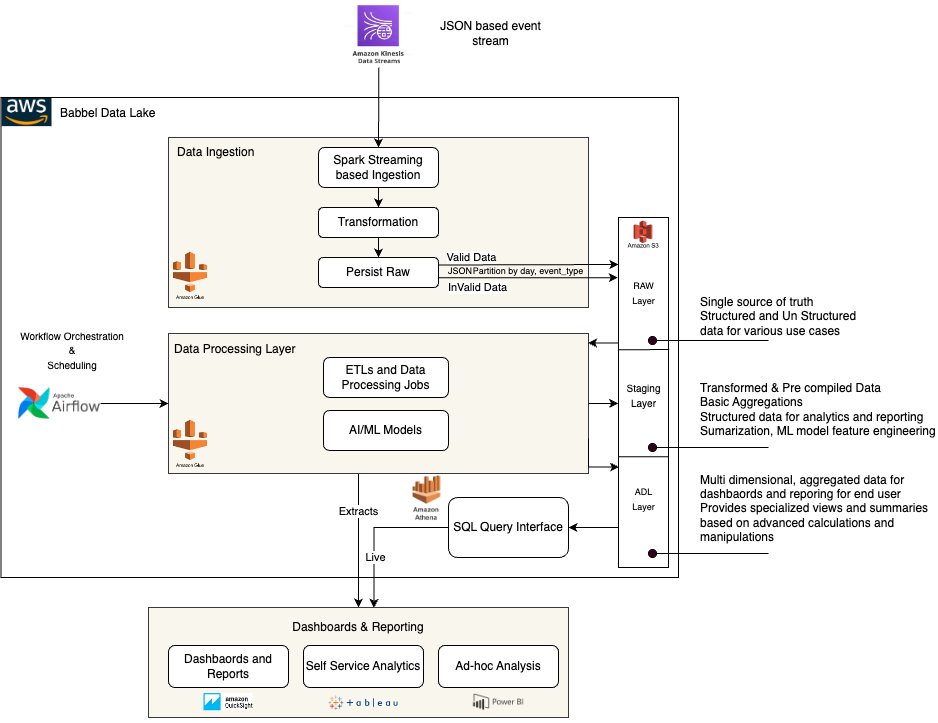

The diagram above was exported from draw.io. Its source (the exported page's mxGraphModel, read from the mxfile embedded in the PNG):
<mxGraphModel dx="1085" dy="653" grid="1" gridSize="10" guides="1" tooltips="1" connect="1" arrows="1" fold="1" page="1" pageScale="1" pageWidth="850" pageHeight="1100" math="0" shadow="0">
  <root>
    <mxCell id="0" />
    <mxCell id="1" parent="0" />
    <mxCell id="qQOR-sWK3vSR6voTUGWR-23" value="" style="rounded=0;whiteSpace=wrap;html=1;" parent="1" vertex="1">
      <mxGeometry x="12.5" y="280" width="677.5" height="480" as="geometry" />
    </mxCell>
    <mxCell id="ZoNVQdCe5XVF_K0Ryrzj-8" value="" style="rounded=0;whiteSpace=wrap;html=1;fillColor=#f9f7ed;strokeColor=#36393d;" parent="1" vertex="1">
      <mxGeometry x="180" y="320" width="420" height="170" as="geometry" />
    </mxCell>
    <mxCell id="ZoNVQdCe5XVF_K0Ryrzj-16" style="edgeStyle=orthogonalEdgeStyle;rounded=0;orthogonalLoop=1;jettySize=auto;html=1;exitX=0.5;exitY=1;exitDx=0;exitDy=0;entryX=0.5;entryY=0;entryDx=0;entryDy=0;" parent="1" source="ZoNVQdCe5XVF_K0Ryrzj-12" target="ZoNVQdCe5XVF_K0Ryrzj-14" edge="1">
      <mxGeometry relative="1" as="geometry" />
    </mxCell>
    <mxCell id="ZoNVQdCe5XVF_K0Ryrzj-12" value="Spark Streaming based Ingestion" style="rounded=1;whiteSpace=wrap;html=1;" parent="1" vertex="1">
      <mxGeometry x="330" y="330" width="120" height="40" as="geometry" />
    </mxCell>
    <mxCell id="ZoNVQdCe5XVF_K0Ryrzj-18" style="edgeStyle=orthogonalEdgeStyle;rounded=0;orthogonalLoop=1;jettySize=auto;html=1;exitX=0.5;exitY=1;exitDx=0;exitDy=0;entryX=0.5;entryY=0;entryDx=0;entryDy=0;" parent="1" source="ZoNVQdCe5XVF_K0Ryrzj-14" target="ZoNVQdCe5XVF_K0Ryrzj-17" edge="1">
      <mxGeometry relative="1" as="geometry" />
    </mxCell>
    <mxCell id="ZoNVQdCe5XVF_K0Ryrzj-14" value="Transformation" style="rounded=1;whiteSpace=wrap;html=1;" parent="1" vertex="1">
      <mxGeometry x="330" y="390" width="120" height="30" as="geometry" />
    </mxCell>
    <mxCell id="ZoNVQdCe5XVF_K0Ryrzj-25" style="edgeStyle=orthogonalEdgeStyle;rounded=0;orthogonalLoop=1;jettySize=auto;html=1;exitX=1;exitY=0.75;exitDx=0;exitDy=0;entryX=-0.012;entryY=0.172;entryDx=0;entryDy=0;entryPerimeter=0;" parent="1" source="ZoNVQdCe5XVF_K0Ryrzj-17" target="ZoNVQdCe5XVF_K0Ryrzj-24" edge="1">
      <mxGeometry relative="1" as="geometry">
        <mxPoint x="610" y="460" as="targetPoint" />
        <Array as="points">
          <mxPoint x="450" y="460" />
          <mxPoint x="629" y="460" />
        </Array>
      </mxGeometry>
    </mxCell>
    <mxCell id="ZoNVQdCe5XVF_K0Ryrzj-29" value="InValid Data" style="edgeLabel;html=1;align=center;verticalAlign=middle;resizable=0;points=[];" parent="ZoNVQdCe5XVF_K0Ryrzj-25" connectable="0" vertex="1">
      <mxGeometry x="-0.1512" y="2" relative="1" as="geometry">
        <mxPoint x="-36" y="11" as="offset" />
      </mxGeometry>
    </mxCell>
    <mxCell id="ZoNVQdCe5XVF_K0Ryrzj-17" value="Persist Raw" style="rounded=1;whiteSpace=wrap;html=1;" parent="1" vertex="1">
      <mxGeometry x="330" y="440" width="120" height="30" as="geometry" />
    </mxCell>
    <mxCell id="ZoNVQdCe5XVF_K0Ryrzj-23" value="Data Ingestion" style="text;html=1;strokeColor=none;fillColor=none;align=left;verticalAlign=middle;whiteSpace=wrap;rounded=0;" parent="1" vertex="1">
      <mxGeometry x="187" y="320" width="88" height="30" as="geometry" />
    </mxCell>
    <mxCell id="ZoNVQdCe5XVF_K0Ryrzj-24" value="" style="rounded=0;whiteSpace=wrap;html=1;" parent="1" vertex="1">
      <mxGeometry x="630" y="400" width="50" height="350" as="geometry" />
    </mxCell>
    <mxCell id="qQOR-sWK3vSR6voTUGWR-1" style="edgeStyle=orthogonalEdgeStyle;rounded=0;orthogonalLoop=1;jettySize=auto;html=1;exitX=0.5;exitY=1;exitDx=0;exitDy=0;entryX=0.5;entryY=0;entryDx=0;entryDy=0;" parent="1" source="ZoNVQdCe5XVF_K0Ryrzj-26" target="ZoNVQdCe5XVF_K0Ryrzj-53" edge="1">
      <mxGeometry relative="1" as="geometry">
        <Array as="points">
          <mxPoint x="370" y="656" />
        </Array>
      </mxGeometry>
    </mxCell>
    <mxCell id="qQOR-sWK3vSR6voTUGWR-21" value="Extracts" style="edgeLabel;html=1;align=center;verticalAlign=middle;resizable=0;points=[];" parent="qQOR-sWK3vSR6voTUGWR-1" connectable="0" vertex="1">
      <mxGeometry x="-0.2568" y="-1" relative="1" as="geometry">
        <mxPoint as="offset" />
      </mxGeometry>
    </mxCell>
    <mxCell id="ZoNVQdCe5XVF_K0Ryrzj-26" value="" style="rounded=0;whiteSpace=wrap;html=1;fillColor=#f9f7ed;strokeColor=#36393d;" parent="1" vertex="1">
      <mxGeometry x="180" y="516" width="420" height="140" as="geometry" />
    </mxCell>
    <mxCell id="ZoNVQdCe5XVF_K0Ryrzj-27" value="Data Processing Layer" style="text;html=1;strokeColor=none;fillColor=none;align=left;verticalAlign=middle;whiteSpace=wrap;rounded=0;" parent="1" vertex="1">
      <mxGeometry x="184" y="518" width="160" height="28" as="geometry" />
    </mxCell>
    <mxCell id="ZoNVQdCe5XVF_K0Ryrzj-28" value="&lt;font style=&quot;font-size: 10px;&quot;&gt;Workflow Orchestration&lt;br&gt;&amp;amp;&lt;br&gt;Scheduling&lt;/font&gt;" style="text;html=1;strokeColor=none;fillColor=none;align=center;verticalAlign=middle;whiteSpace=wrap;rounded=0;" parent="1" vertex="1">
      <mxGeometry x="13.5" y="503" width="140" height="60" as="geometry" />
    </mxCell>
    <mxCell id="ZoNVQdCe5XVF_K0Ryrzj-30" style="edgeStyle=orthogonalEdgeStyle;rounded=0;orthogonalLoop=1;jettySize=auto;html=1;exitX=1;exitY=0.25;exitDx=0;exitDy=0;" parent="1" source="ZoNVQdCe5XVF_K0Ryrzj-17" edge="1">
      <mxGeometry relative="1" as="geometry">
        <mxPoint x="630" y="447" as="targetPoint" />
      </mxGeometry>
    </mxCell>
    <mxCell id="ZoNVQdCe5XVF_K0Ryrzj-31" value="Valid Data" style="edgeLabel;html=1;align=center;verticalAlign=middle;resizable=0;points=[];" parent="ZoNVQdCe5XVF_K0Ryrzj-30" vertex="1" connectable="0">
      <mxGeometry x="-0.2735" y="3" relative="1" as="geometry">
        <mxPoint x="-32" y="-5" as="offset" />
      </mxGeometry>
    </mxCell>
    <mxCell id="ZoNVQdCe5XVF_K0Ryrzj-33" value="ETLs and Data Processing Jobs" style="rounded=1;whiteSpace=wrap;html=1;" parent="1" vertex="1">
      <mxGeometry x="335" y="540" width="125" height="40" as="geometry" />
    </mxCell>
    <mxCell id="ZoNVQdCe5XVF_K0Ryrzj-34" value="AI/ML Models" style="rounded=1;whiteSpace=wrap;html=1;" parent="1" vertex="1">
      <mxGeometry x="335" y="593" width="125" height="40" as="geometry" />
    </mxCell>
    <mxCell id="ZoNVQdCe5XVF_K0Ryrzj-39" value="" style="endArrow=none;html=1;rounded=0;exitX=-0.014;exitY=0.331;exitDx=0;exitDy=0;exitPerimeter=0;entryX=0.999;entryY=0.33;entryDx=0;entryDy=0;entryPerimeter=0;" parent="1" edge="1">
      <mxGeometry width="50" height="50" relative="1" as="geometry">
        <mxPoint x="630" y="532.3300000000002" as="sourcePoint" />
        <mxPoint x="680.6499999999999" y="532.0000000000001" as="targetPoint" />
      </mxGeometry>
    </mxCell>
    <mxCell id="ZoNVQdCe5XVF_K0Ryrzj-40" value="" style="endArrow=none;html=1;rounded=0;exitX=-0.014;exitY=0.331;exitDx=0;exitDy=0;exitPerimeter=0;entryX=0.999;entryY=0.33;entryDx=0;entryDy=0;entryPerimeter=0;" parent="1" edge="1">
      <mxGeometry width="50" height="50" relative="1" as="geometry">
        <mxPoint x="629.5" y="639.26" as="sourcePoint" />
        <mxPoint x="680.5" y="639.26" as="targetPoint" />
      </mxGeometry>
    </mxCell>
    <mxCell id="ZoNVQdCe5XVF_K0Ryrzj-41" value="&lt;font style=&quot;font-size: 9px;&quot;&gt;RAW&lt;br&gt;Layer&lt;/font&gt;" style="text;html=1;strokeColor=none;fillColor=none;align=center;verticalAlign=middle;whiteSpace=wrap;rounded=0;strokeWidth=0;" parent="1" vertex="1">
      <mxGeometry x="632.5" y="460" width="45" height="30" as="geometry" />
    </mxCell>
    <mxCell id="ZoNVQdCe5XVF_K0Ryrzj-43" value="&lt;font size=&quot;1&quot;&gt;Staging&lt;br&gt;Layer&lt;/font&gt;" style="text;html=1;strokeColor=none;fillColor=none;align=center;verticalAlign=middle;whiteSpace=wrap;rounded=0;strokeWidth=0;" parent="1" vertex="1">
      <mxGeometry x="632.5" y="563" width="45" height="30" as="geometry" />
    </mxCell>
    <mxCell id="ZoNVQdCe5XVF_K0Ryrzj-44" value="&lt;font style=&quot;font-size: 9px;&quot;&gt;ADL&lt;br&gt;Layer&lt;/font&gt;" style="text;html=1;strokeColor=none;fillColor=none;align=center;verticalAlign=middle;whiteSpace=wrap;rounded=0;strokeWidth=0;" parent="1" vertex="1">
      <mxGeometry x="632.5" y="666" width="45" height="30" as="geometry" />
    </mxCell>
    <mxCell id="ZoNVQdCe5XVF_K0Ryrzj-47" value="Transformed &amp;amp; Pre compiled Data&lt;br&gt;Basic Aggregations&lt;br&gt;Structured data for analytics and reporting&lt;br&gt;Sumarization, ML model feature engineering" style="text;html=1;strokeColor=none;fillColor=none;align=left;verticalAlign=middle;whiteSpace=wrap;rounded=0;" parent="1" vertex="1">
      <mxGeometry x="710" y="558" width="240" height="68" as="geometry" />
    </mxCell>
    <mxCell id="ZoNVQdCe5XVF_K0Ryrzj-48" value="Multi dimensional, aggregated data for dashbaords and reporing for end user&lt;br&gt;&lt;div style=&quot;&quot;&gt;&lt;span style=&quot;background-color: initial;&quot;&gt;Provides specialized views and summaries based on advanced calculations and manipulations&lt;/span&gt;&lt;/div&gt;" style="text;html=1;strokeColor=none;fillColor=none;align=left;verticalAlign=middle;whiteSpace=wrap;rounded=0;" parent="1" vertex="1">
      <mxGeometry x="710" y="641" width="240" height="99" as="geometry" />
    </mxCell>
    <mxCell id="ZoNVQdCe5XVF_K0Ryrzj-49" value="Single source of truth&lt;br&gt;Structured and Un Structured data for various use cases" style="text;html=1;strokeColor=none;fillColor=none;align=left;verticalAlign=middle;whiteSpace=wrap;rounded=0;" parent="1" vertex="1">
      <mxGeometry x="710" y="479.49" width="180" height="40" as="geometry" />
    </mxCell>
    <mxCell id="qQOR-sWK3vSR6voTUGWR-2" style="edgeStyle=orthogonalEdgeStyle;rounded=0;orthogonalLoop=1;jettySize=auto;html=1;exitX=0;exitY=0.5;exitDx=0;exitDy=0;entryX=0.537;entryY=0.003;entryDx=0;entryDy=0;entryPerimeter=0;" parent="1" source="ZoNVQdCe5XVF_K0Ryrzj-50" target="ZoNVQdCe5XVF_K0Ryrzj-53" edge="1">
      <mxGeometry relative="1" as="geometry" />
    </mxCell>
    <mxCell id="qQOR-sWK3vSR6voTUGWR-22" value="Live" style="edgeLabel;html=1;align=center;verticalAlign=middle;resizable=0;points=[];" parent="qQOR-sWK3vSR6voTUGWR-2" connectable="0" vertex="1">
      <mxGeometry x="0.3348" relative="1" as="geometry">
        <mxPoint x="1" y="1" as="offset" />
      </mxGeometry>
    </mxCell>
    <mxCell id="ZoNVQdCe5XVF_K0Ryrzj-50" value="SQL Query Interface" style="rounded=1;whiteSpace=wrap;html=1;" parent="1" vertex="1">
      <mxGeometry x="460" y="680" width="120" height="60" as="geometry" />
    </mxCell>
    <mxCell id="qQOR-sWK3vSR6voTUGWR-6" style="edgeStyle=orthogonalEdgeStyle;rounded=0;orthogonalLoop=1;jettySize=auto;html=1;exitX=1;exitY=0.5;exitDx=0;exitDy=0;" parent="1" source="qQOR-sWK3vSR6voTUGWR-3" target="ZoNVQdCe5XVF_K0Ryrzj-26" edge="1">
      <mxGeometry relative="1" as="geometry" />
    </mxCell>
    <mxCell id="qQOR-sWK3vSR6voTUGWR-3" value="" style="shape=image;verticalLabelPosition=bottom;labelBackgroundColor=default;verticalAlign=top;aspect=fixed;imageAspect=0;image=data:image/png,(base64 omitted: 7152 chars);imageBorder=none;perimeterSpacing=0;strokeWidth=0;" parent="1" vertex="1">
      <mxGeometry x="30" y="570.25" width="82" height="31.49" as="geometry" />
    </mxCell>
    <mxCell id="qQOR-sWK3vSR6voTUGWR-14" value="" style="shape=image;verticalLabelPosition=bottom;labelBackgroundColor=default;verticalAlign=top;aspect=fixed;imageAspect=0;image=https://k21academy.com/wp-content/uploads/2022/06/data-lake-glue.png;" parent="1" vertex="1">
      <mxGeometry x="182" y="600" width="40" height="56" as="geometry" />
    </mxCell>
    <mxCell id="qQOR-sWK3vSR6voTUGWR-17" value="" style="shape=image;verticalLabelPosition=bottom;labelBackgroundColor=default;verticalAlign=top;aspect=fixed;imageAspect=0;image=https://k21academy.com/wp-content/uploads/2022/06/data-lake-glue.png;" parent="1" vertex="1">
      <mxGeometry x="182" y="432" width="40" height="56" as="geometry" />
    </mxCell>
    <mxCell id="qQOR-sWK3vSR6voTUGWR-18" value="" style="shape=image;verticalLabelPosition=bottom;labelBackgroundColor=default;verticalAlign=top;aspect=fixed;imageAspect=0;image=https://miro.medium.com/v2/resize:fit:1280/0*_CD9Y48TkqWYPB1q.png;" parent="1" vertex="1">
      <mxGeometry x="635" y="403" width="40" height="30" as="geometry" />
    </mxCell>
    <mxCell id="qQOR-sWK3vSR6voTUGWR-20" value="" style="shape=image;verticalLabelPosition=bottom;labelBackgroundColor=default;verticalAlign=top;aspect=fixed;imageAspect=0;image=https://insightsoftware.com/wp-content/uploads/2022/12/Athena-ODBC-Driver.png;" parent="1" vertex="1">
      <mxGeometry x="407.5" y="656" width="62.5" height="50" as="geometry" />
    </mxCell>
    <mxCell id="qQOR-sWK3vSR6voTUGWR-24" value="" style="shape=image;verticalLabelPosition=bottom;labelBackgroundColor=default;verticalAlign=top;aspect=fixed;imageAspect=0;image=https://logos-world.net/wp-content/uploads/2021/08/Amazon-Web-Services-AWS-Emblem.png;" parent="1" vertex="1">
      <mxGeometry x="13.5" y="281.0000000000001" width="50" height="28.13" as="geometry" />
    </mxCell>
    <mxCell id="HVD2lSyH1wGw2rvC9Y78-3" value="" style="group" parent="1" connectable="0" vertex="1">
      <mxGeometry x="660" y="519" width="120" height="8" as="geometry" />
    </mxCell>
    <mxCell id="HVD2lSyH1wGw2rvC9Y78-1" value="" style="ellipse;whiteSpace=wrap;html=1;aspect=fixed;fillColor=#33001A;" parent="HVD2lSyH1wGw2rvC9Y78-3" vertex="1">
      <mxGeometry width="8" height="8" as="geometry" />
    </mxCell>
    <mxCell id="HVD2lSyH1wGw2rvC9Y78-2" value="" style="endArrow=none;html=1;rounded=0;exitX=1;exitY=0.5;exitDx=0;exitDy=0;" parent="HVD2lSyH1wGw2rvC9Y78-3" source="HVD2lSyH1wGw2rvC9Y78-1" edge="1">
      <mxGeometry width="50" height="50" relative="1" as="geometry">
        <mxPoint x="120" y="58" as="sourcePoint" />
        <mxPoint x="120" y="4" as="targetPoint" />
      </mxGeometry>
    </mxCell>
    <mxCell id="HVD2lSyH1wGw2rvC9Y78-4" value="" style="group" parent="1" connectable="0" vertex="1">
      <mxGeometry x="660" y="626" width="120" height="8" as="geometry" />
    </mxCell>
    <mxCell id="HVD2lSyH1wGw2rvC9Y78-5" value="" style="ellipse;whiteSpace=wrap;html=1;aspect=fixed;fillColor=#33001A;" parent="HVD2lSyH1wGw2rvC9Y78-4" vertex="1">
      <mxGeometry width="8" height="8" as="geometry" />
    </mxCell>
    <mxCell id="HVD2lSyH1wGw2rvC9Y78-6" value="" style="endArrow=none;html=1;rounded=0;exitX=1;exitY=0.5;exitDx=0;exitDy=0;" parent="HVD2lSyH1wGw2rvC9Y78-4" source="HVD2lSyH1wGw2rvC9Y78-5" edge="1">
      <mxGeometry width="50" height="50" relative="1" as="geometry">
        <mxPoint x="120" y="58" as="sourcePoint" />
        <mxPoint x="120" y="4" as="targetPoint" />
      </mxGeometry>
    </mxCell>
    <mxCell id="HVD2lSyH1wGw2rvC9Y78-7" value="" style="group" parent="1" connectable="0" vertex="1">
      <mxGeometry x="660" y="732" width="120" height="8" as="geometry" />
    </mxCell>
    <mxCell id="HVD2lSyH1wGw2rvC9Y78-8" value="" style="ellipse;whiteSpace=wrap;html=1;aspect=fixed;fillColor=#33001A;" parent="HVD2lSyH1wGw2rvC9Y78-7" vertex="1">
      <mxGeometry width="8" height="8" as="geometry" />
    </mxCell>
    <mxCell id="HVD2lSyH1wGw2rvC9Y78-9" value="" style="endArrow=none;html=1;rounded=0;exitX=1;exitY=0.5;exitDx=0;exitDy=0;" parent="HVD2lSyH1wGw2rvC9Y78-7" source="HVD2lSyH1wGw2rvC9Y78-8" edge="1">
      <mxGeometry width="50" height="50" relative="1" as="geometry">
        <mxPoint x="120" y="58" as="sourcePoint" />
        <mxPoint x="120" y="4" as="targetPoint" />
      </mxGeometry>
    </mxCell>
    <mxCell id="HVD2lSyH1wGw2rvC9Y78-14" style="edgeStyle=orthogonalEdgeStyle;rounded=0;orthogonalLoop=1;jettySize=auto;html=1;exitX=1;exitY=0.5;exitDx=0;exitDy=0;endArrow=none;endFill=0;startArrow=classic;startFill=1;" parent="1" source="ZoNVQdCe5XVF_K0Ryrzj-50" edge="1">
      <mxGeometry relative="1" as="geometry">
        <mxPoint x="630" y="710" as="targetPoint" />
      </mxGeometry>
    </mxCell>
    <mxCell id="HVD2lSyH1wGw2rvC9Y78-20" style="edgeStyle=orthogonalEdgeStyle;rounded=0;orthogonalLoop=1;jettySize=auto;html=1;exitX=1;exitY=0.5;exitDx=0;exitDy=0;entryX=-0.007;entryY=0.534;entryDx=0;entryDy=0;entryPerimeter=0;" parent="1" source="ZoNVQdCe5XVF_K0Ryrzj-26" target="ZoNVQdCe5XVF_K0Ryrzj-24" edge="1">
      <mxGeometry relative="1" as="geometry" />
    </mxCell>
    <mxCell id="SajKqPQ3GlsBUkgA1tO0-1" style="edgeStyle=orthogonalEdgeStyle;rounded=0;orthogonalLoop=1;jettySize=auto;html=1;entryX=0.999;entryY=0.068;entryDx=0;entryDy=0;entryPerimeter=0;" parent="1" target="ZoNVQdCe5XVF_K0Ryrzj-26" edge="1">
      <mxGeometry relative="1" as="geometry">
        <mxPoint x="630" y="530" as="sourcePoint" />
        <Array as="points">
          <mxPoint x="630" y="525" />
        </Array>
      </mxGeometry>
    </mxCell>
    <mxCell id="SajKqPQ3GlsBUkgA1tO0-2" style="edgeStyle=orthogonalEdgeStyle;rounded=0;orthogonalLoop=1;jettySize=auto;html=1;exitX=1;exitY=0.75;exitDx=0;exitDy=0;entryX=0.01;entryY=0.713;entryDx=0;entryDy=0;entryPerimeter=0;" parent="1" source="ZoNVQdCe5XVF_K0Ryrzj-26" target="ZoNVQdCe5XVF_K0Ryrzj-24" edge="1">
      <mxGeometry relative="1" as="geometry">
        <Array as="points">
          <mxPoint x="600" y="650" />
        </Array>
      </mxGeometry>
    </mxCell>
    <mxCell id="qvTurnO1kCc23E3u6K53-2" style="edgeStyle=orthogonalEdgeStyle;rounded=0;orthogonalLoop=1;jettySize=auto;html=1;exitX=0.5;exitY=1;exitDx=0;exitDy=0;entryX=0.5;entryY=0;entryDx=0;entryDy=0;" parent="1" source="qvTurnO1kCc23E3u6K53-1" target="ZoNVQdCe5XVF_K0Ryrzj-12" edge="1">
      <mxGeometry relative="1" as="geometry" />
    </mxCell>
    <mxCell id="qvTurnO1kCc23E3u6K53-1" value="" style="shape=image;verticalLabelPosition=bottom;labelBackgroundColor=default;verticalAlign=top;aspect=fixed;imageAspect=0;image=https://miro.medium.com/v2/resize:fit:441/0*7leN9L4oWLqP3g1C.png;" parent="1" vertex="1">
      <mxGeometry x="355" y="182.68" width="70.35" height="67.32" as="geometry" />
    </mxCell>
    <mxCell id="qvTurnO1kCc23E3u6K53-3" value="&lt;font style=&quot;font-size: 9px;&quot;&gt;JSON&lt;/font&gt;" style="text;html=1;align=center;verticalAlign=middle;whiteSpace=wrap;rounded=0;fontSize=9;" parent="1" vertex="1">
      <mxGeometry x="442" y="438.5" width="60" height="30" as="geometry" />
    </mxCell>
    <mxCell id="qvTurnO1kCc23E3u6K53-8" value="Partition by day, event_type" style="text;html=1;align=center;verticalAlign=middle;whiteSpace=wrap;rounded=0;fontSize=9;" parent="1" vertex="1">
      <mxGeometry x="470" y="447" width="140" height="13" as="geometry" />
    </mxCell>
    <mxCell id="BTnjU0N7gDYjL50_ftks-1" value="JSON based event stream" style="text;html=1;align=center;verticalAlign=middle;whiteSpace=wrap;rounded=0;" parent="1" vertex="1">
      <mxGeometry x="440" y="201.34" width="125" height="30" as="geometry" />
    </mxCell>
    <mxCell id="BTnjU0N7gDYjL50_ftks-2" value="" style="group" parent="1" connectable="0" vertex="1">
      <mxGeometry x="160" y="790" width="420" height="115.36000000000001" as="geometry" />
    </mxCell>
    <mxCell id="ZoNVQdCe5XVF_K0Ryrzj-53" value="" style="rounded=0;whiteSpace=wrap;html=1;fillColor=#f9f7ed;strokeColor=#36393d;" parent="BTnjU0N7gDYjL50_ftks-2" vertex="1">
      <mxGeometry width="420" height="110" as="geometry" />
    </mxCell>
    <mxCell id="ZoNVQdCe5XVF_K0Ryrzj-54" value="Dashboards &amp;amp; Reporting" style="text;html=1;strokeColor=none;fillColor=none;align=center;verticalAlign=middle;whiteSpace=wrap;rounded=0;" parent="BTnjU0N7gDYjL50_ftks-2" vertex="1">
      <mxGeometry x="130" y="6" width="160" height="28" as="geometry" />
    </mxCell>
    <mxCell id="ZoNVQdCe5XVF_K0Ryrzj-55" value="Ad-hoc Analysis" style="rounded=1;whiteSpace=wrap;html=1;" parent="BTnjU0N7gDYjL50_ftks-2" vertex="1">
      <mxGeometry x="290" y="38" width="120" height="42" as="geometry" />
    </mxCell>
    <mxCell id="ZoNVQdCe5XVF_K0Ryrzj-56" value="Self Service Analytics" style="rounded=1;whiteSpace=wrap;html=1;" parent="BTnjU0N7gDYjL50_ftks-2" vertex="1">
      <mxGeometry x="155" y="38" width="120" height="42" as="geometry" />
    </mxCell>
    <mxCell id="ZoNVQdCe5XVF_K0Ryrzj-57" value="Dashbaords and Reports" style="rounded=1;whiteSpace=wrap;html=1;" parent="BTnjU0N7gDYjL50_ftks-2" vertex="1">
      <mxGeometry x="20" y="38" width="120" height="42" as="geometry" />
    </mxCell>
    <mxCell id="9iO4eIjEO9RwhbCG0WxY-2" value="" style="shape=image;verticalLabelPosition=bottom;labelBackgroundColor=default;verticalAlign=top;aspect=fixed;imageAspect=0;image=data:image/png,(base64 omitted: 6592 chars);" parent="BTnjU0N7gDYjL50_ftks-2" vertex="1">
      <mxGeometry x="55.5" y="86.06999999999994" width="49" height="17.2" as="geometry" />
    </mxCell>
    <mxCell id="9iO4eIjEO9RwhbCG0WxY-3" value="" style="shape=image;verticalLabelPosition=bottom;labelBackgroundColor=default;verticalAlign=top;aspect=fixed;imageAspect=0;image=https://cdn.icon-icons.com/icons2/2699/PNG/512/microsoft_powerbi_logo_icon_169958.png;" parent="BTnjU0N7gDYjL50_ftks-2" vertex="1">
      <mxGeometry x="322" y="80.66999999999996" width="56" height="28" as="geometry" />
    </mxCell>
    <mxCell id="9iO4eIjEO9RwhbCG0WxY-4" value="" style="shape=image;verticalLabelPosition=bottom;labelBackgroundColor=default;verticalAlign=top;aspect=fixed;imageAspect=0;image=https://logos-world.net/wp-content/uploads/2021/10/Tableau-Logo.png;" parent="BTnjU0N7gDYjL50_ftks-2" vertex="1">
      <mxGeometry x="180" y="75.98000000000002" width="70" height="39.38" as="geometry" />
    </mxCell>
    <mxCell id="_1rREvW0nXe3S83aiKL6-1" value="Babbel Data Lake" style="text;html=1;align=left;verticalAlign=middle;whiteSpace=wrap;rounded=0;" parent="1" vertex="1">
      <mxGeometry x="69.5" y="281" width="130" height="30" as="geometry" />
    </mxCell>
  </root>
</mxGraphModel>